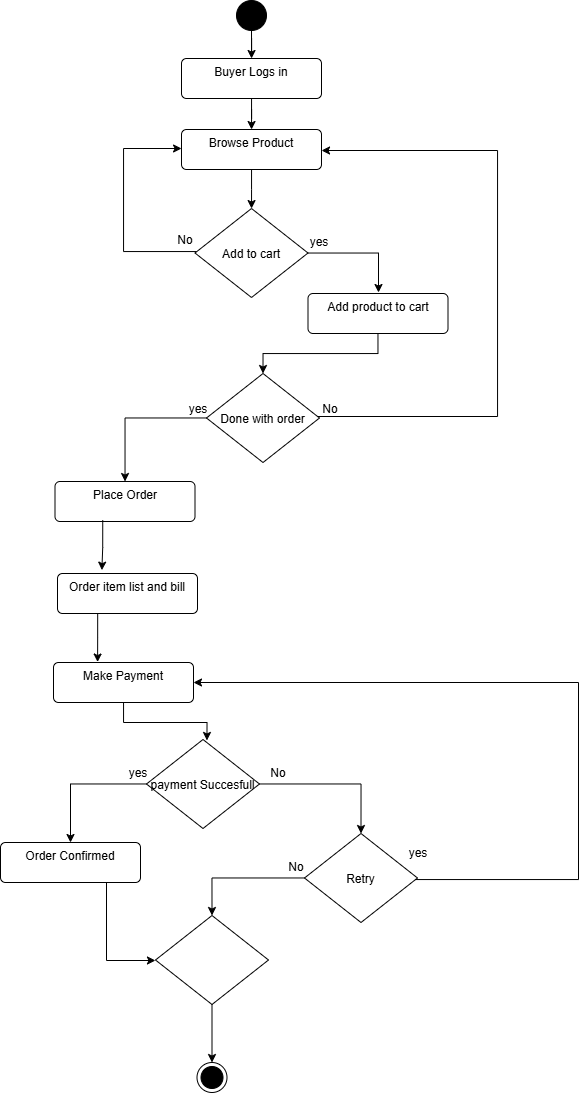

The diagram above was exported from draw.io. Its source (the exported page's mxGraphModel, read from the mxfile embedded in the PNG):
<mxGraphModel dx="814" dy="1366" grid="0" gridSize="10" guides="1" tooltips="1" connect="1" arrows="1" fold="1" page="1" pageScale="1" pageWidth="827" pageHeight="1169" math="0" shadow="0">
  <root>
    <mxCell id="0" />
    <mxCell id="1" parent="0" />
    <mxCell id="ASfZ35alS31yvpgkMUQu-6" edge="1" parent="1" source="ASfZ35alS31yvpgkMUQu-1" style="edgeStyle=orthogonalEdgeStyle;rounded=0;orthogonalLoop=1;jettySize=auto;html=1;" target="ASfZ35alS31yvpgkMUQu-3">
      <mxGeometry relative="1" as="geometry" />
    </mxCell>
    <mxCell id="ASfZ35alS31yvpgkMUQu-1" parent="1" style="ellipse;fillColor=strokeColor;html=1;" value="" vertex="1">
      <mxGeometry height="30" width="30" x="404" y="36" as="geometry" />
    </mxCell>
    <mxCell id="ASfZ35alS31yvpgkMUQu-2" parent="1" style="ellipse;html=1;shape=endState;fillColor=strokeColor;" value="" vertex="1">
      <mxGeometry height="30" width="30" x="364.5" y="1098" as="geometry" />
    </mxCell>
    <mxCell id="ASfZ35alS31yvpgkMUQu-7" edge="1" parent="1" source="ASfZ35alS31yvpgkMUQu-3" style="edgeStyle=orthogonalEdgeStyle;rounded=0;orthogonalLoop=1;jettySize=auto;html=1;" target="ASfZ35alS31yvpgkMUQu-4">
      <mxGeometry relative="1" as="geometry" />
    </mxCell>
    <mxCell id="ASfZ35alS31yvpgkMUQu-3" parent="1" style="html=1;align=center;verticalAlign=top;rounded=1;absoluteArcSize=1;arcSize=10;dashed=0;whiteSpace=wrap;" value="Buyer Logs in" vertex="1">
      <mxGeometry height="40" width="140" x="349" y="94" as="geometry" />
    </mxCell>
    <mxCell id="ASfZ35alS31yvpgkMUQu-8" edge="1" parent="1" source="ASfZ35alS31yvpgkMUQu-4" style="edgeStyle=orthogonalEdgeStyle;rounded=0;orthogonalLoop=1;jettySize=auto;html=1;" target="ASfZ35alS31yvpgkMUQu-5">
      <mxGeometry relative="1" as="geometry" />
    </mxCell>
    <mxCell id="ASfZ35alS31yvpgkMUQu-4" parent="1" style="html=1;align=center;verticalAlign=top;rounded=1;absoluteArcSize=1;arcSize=10;dashed=0;whiteSpace=wrap;" value="Browse Product" vertex="1">
      <mxGeometry height="40" width="140" x="349" y="165" as="geometry" />
    </mxCell>
    <mxCell id="ASfZ35alS31yvpgkMUQu-10" edge="1" parent="1" source="ASfZ35alS31yvpgkMUQu-5" style="edgeStyle=orthogonalEdgeStyle;rounded=0;orthogonalLoop=1;jettySize=auto;html=1;">
      <mxGeometry relative="1" as="geometry">
        <Array as="points">
          <mxPoint x="546" y="288" />
          <mxPoint x="546" y="328" />
        </Array>
        <mxPoint x="547" y="328" as="targetPoint" />
      </mxGeometry>
    </mxCell>
    <mxCell id="ASfZ35alS31yvpgkMUQu-12" edge="1" parent="1" source="ASfZ35alS31yvpgkMUQu-5" style="edgeStyle=orthogonalEdgeStyle;rounded=0;orthogonalLoop=1;jettySize=auto;html=1;entryX=0;entryY=0.5;entryDx=0;entryDy=0;" target="ASfZ35alS31yvpgkMUQu-4">
      <mxGeometry relative="1" as="geometry">
        <Array as="points">
          <mxPoint x="291" y="287" />
          <mxPoint x="291" y="184" />
          <mxPoint x="349" y="184" />
        </Array>
      </mxGeometry>
    </mxCell>
    <mxCell id="ASfZ35alS31yvpgkMUQu-5" parent="1" style="rhombus;" value="Add to cart" vertex="1">
      <mxGeometry height="89" width="113" x="362.5" y="244" as="geometry" />
    </mxCell>
    <mxCell id="ASfZ35alS31yvpgkMUQu-15" edge="1" parent="1" source="ASfZ35alS31yvpgkMUQu-9" style="edgeStyle=orthogonalEdgeStyle;rounded=0;orthogonalLoop=1;jettySize=auto;html=1;entryX=0.5;entryY=0;entryDx=0;entryDy=0;" target="ASfZ35alS31yvpgkMUQu-14">
      <mxGeometry relative="1" as="geometry" />
    </mxCell>
    <mxCell id="ASfZ35alS31yvpgkMUQu-9" parent="1" style="html=1;align=center;verticalAlign=top;rounded=1;absoluteArcSize=1;arcSize=10;dashed=0;whiteSpace=wrap;" value="Add product to cart" vertex="1">
      <mxGeometry height="40" width="140" x="475.5" y="329" as="geometry" />
    </mxCell>
    <mxCell id="ASfZ35alS31yvpgkMUQu-11" parent="1" style="text;html=1;whiteSpace=wrap;strokeColor=none;fillColor=none;align=center;verticalAlign=middle;rounded=0;" value="yes" vertex="1">
      <mxGeometry height="30" width="60" x="457" y="263" as="geometry" />
    </mxCell>
    <mxCell id="ASfZ35alS31yvpgkMUQu-13" parent="1" style="text;html=1;whiteSpace=wrap;strokeColor=none;fillColor=none;align=center;verticalAlign=middle;rounded=0;" value="No" vertex="1">
      <mxGeometry height="30" width="60" x="323" y="261" as="geometry" />
    </mxCell>
    <mxCell id="ASfZ35alS31yvpgkMUQu-16" edge="1" parent="1" source="ASfZ35alS31yvpgkMUQu-14" style="edgeStyle=orthogonalEdgeStyle;rounded=0;orthogonalLoop=1;jettySize=auto;html=1;entryX=1;entryY=0.5;entryDx=0;entryDy=0;" target="ASfZ35alS31yvpgkMUQu-4">
      <mxGeometry relative="1" as="geometry">
        <Array as="points">
          <mxPoint x="665" y="452" />
          <mxPoint x="665" y="186" />
          <mxPoint x="489" y="186" />
        </Array>
      </mxGeometry>
    </mxCell>
    <mxCell id="ASfZ35alS31yvpgkMUQu-18" edge="1" parent="1" source="ASfZ35alS31yvpgkMUQu-14" style="edgeStyle=orthogonalEdgeStyle;rounded=0;orthogonalLoop=1;jettySize=auto;html=1;" target="ASfZ35alS31yvpgkMUQu-20">
      <mxGeometry relative="1" as="geometry">
        <mxPoint x="293" y="798" as="targetPoint" />
      </mxGeometry>
    </mxCell>
    <mxCell id="ASfZ35alS31yvpgkMUQu-14" parent="1" style="rhombus;" value="Done with order" vertex="1">
      <mxGeometry height="89" width="113" x="374" y="409" as="geometry" />
    </mxCell>
    <mxCell id="ASfZ35alS31yvpgkMUQu-17" parent="1" style="text;html=1;whiteSpace=wrap;strokeColor=none;fillColor=none;align=center;verticalAlign=middle;rounded=0;" value="No" vertex="1">
      <mxGeometry height="30" width="60" x="468" y="430" as="geometry" />
    </mxCell>
    <mxCell id="ASfZ35alS31yvpgkMUQu-19" parent="1" style="text;html=1;whiteSpace=wrap;strokeColor=none;fillColor=none;align=center;verticalAlign=middle;rounded=0;" value="yes" vertex="1">
      <mxGeometry height="30" width="60" x="336" y="430" as="geometry" />
    </mxCell>
    <mxCell id="ASfZ35alS31yvpgkMUQu-20" parent="1" style="html=1;align=center;verticalAlign=top;rounded=1;absoluteArcSize=1;arcSize=10;dashed=0;whiteSpace=wrap;" value="Place Order" vertex="1">
      <mxGeometry height="40" width="140" x="222.5" y="517" as="geometry" />
    </mxCell>
    <mxCell id="ASfZ35alS31yvpgkMUQu-26" edge="1" parent="1" source="ASfZ35alS31yvpgkMUQu-21" style="edgeStyle=orthogonalEdgeStyle;rounded=0;orthogonalLoop=1;jettySize=auto;html=1;entryX=0.315;entryY=-0.012;entryDx=0;entryDy=0;entryPerimeter=0;exitX=0.287;exitY=0.974;exitDx=0;exitDy=0;exitPerimeter=0;" target="ASfZ35alS31yvpgkMUQu-25">
      <mxGeometry relative="1" as="geometry" />
    </mxCell>
    <mxCell id="ASfZ35alS31yvpgkMUQu-21" parent="1" style="html=1;align=center;verticalAlign=top;rounded=1;absoluteArcSize=1;arcSize=10;dashed=0;whiteSpace=wrap;" value="Order item list and bill" vertex="1">
      <mxGeometry height="40" width="140" x="225" y="609" as="geometry" />
    </mxCell>
    <mxCell id="ASfZ35alS31yvpgkMUQu-22" edge="1" parent="1" source="ASfZ35alS31yvpgkMUQu-20" style="edgeStyle=orthogonalEdgeStyle;rounded=0;orthogonalLoop=1;jettySize=auto;html=1;entryX=0.317;entryY=-0.084;entryDx=0;entryDy=0;entryPerimeter=0;exitX=0.341;exitY=0.97;exitDx=0;exitDy=0;exitPerimeter=0;" target="ASfZ35alS31yvpgkMUQu-21">
      <mxGeometry relative="1" as="geometry" />
    </mxCell>
    <mxCell id="ASfZ35alS31yvpgkMUQu-25" parent="1" style="html=1;align=center;verticalAlign=top;rounded=1;absoluteArcSize=1;arcSize=10;dashed=0;whiteSpace=wrap;" value="Make Payment" vertex="1">
      <mxGeometry height="40" width="140" x="221" y="698" as="geometry" />
    </mxCell>
    <mxCell id="ASfZ35alS31yvpgkMUQu-30" edge="1" parent="1" source="ASfZ35alS31yvpgkMUQu-27" style="edgeStyle=orthogonalEdgeStyle;rounded=0;orthogonalLoop=1;jettySize=auto;html=1;" target="ASfZ35alS31yvpgkMUQu-32">
      <mxGeometry relative="1" as="geometry">
        <mxPoint x="270.27273875269395" y="1279.3292110048492" as="targetPoint" />
      </mxGeometry>
    </mxCell>
    <mxCell id="ASfZ35alS31yvpgkMUQu-33" edge="1" parent="1" source="ASfZ35alS31yvpgkMUQu-27" style="edgeStyle=orthogonalEdgeStyle;rounded=0;orthogonalLoop=1;jettySize=auto;html=1;entryX=0.5;entryY=0;entryDx=0;entryDy=0;" target="ASfZ35alS31yvpgkMUQu-35">
      <mxGeometry relative="1" as="geometry">
        <mxPoint x="615.1666666666667" y="1289.875" as="targetPoint" />
      </mxGeometry>
    </mxCell>
    <mxCell id="ASfZ35alS31yvpgkMUQu-27" parent="1" style="rhombus;" value="payment Succesfull" vertex="1">
      <mxGeometry height="89" width="113" x="314" y="775" as="geometry" />
    </mxCell>
    <mxCell id="ASfZ35alS31yvpgkMUQu-28" edge="1" parent="1" source="ASfZ35alS31yvpgkMUQu-25" style="edgeStyle=orthogonalEdgeStyle;rounded=0;orthogonalLoop=1;jettySize=auto;html=1;entryX=0.535;entryY=0.011;entryDx=0;entryDy=0;entryPerimeter=0;" target="ASfZ35alS31yvpgkMUQu-27">
      <mxGeometry relative="1" as="geometry" />
    </mxCell>
    <mxCell id="ASfZ35alS31yvpgkMUQu-31" parent="1" style="text;html=1;whiteSpace=wrap;strokeColor=none;fillColor=none;align=center;verticalAlign=middle;rounded=0;" value="yes" vertex="1">
      <mxGeometry height="30" width="60" x="276" y="794" as="geometry" />
    </mxCell>
    <mxCell id="ASfZ35alS31yvpgkMUQu-41" edge="1" parent="1" source="ASfZ35alS31yvpgkMUQu-32" style="edgeStyle=orthogonalEdgeStyle;rounded=0;orthogonalLoop=1;jettySize=auto;html=1;entryX=0;entryY=0.5;entryDx=0;entryDy=0;" target="ASfZ35alS31yvpgkMUQu-40">
      <mxGeometry relative="1" as="geometry">
        <Array as="points">
          <mxPoint x="274" y="996" />
          <mxPoint x="323" y="996" />
        </Array>
      </mxGeometry>
    </mxCell>
    <mxCell id="ASfZ35alS31yvpgkMUQu-32" parent="1" style="html=1;align=center;verticalAlign=top;rounded=1;absoluteArcSize=1;arcSize=10;dashed=0;whiteSpace=wrap;" value="Order Confirmed" vertex="1">
      <mxGeometry height="40" width="140" x="168" y="878" as="geometry" />
    </mxCell>
    <mxCell id="ASfZ35alS31yvpgkMUQu-34" parent="1" style="text;html=1;whiteSpace=wrap;strokeColor=none;fillColor=none;align=center;verticalAlign=middle;rounded=0;" value="No" vertex="1">
      <mxGeometry height="30" width="60" x="415.5" y="794" as="geometry" />
    </mxCell>
    <mxCell id="ASfZ35alS31yvpgkMUQu-36" edge="1" parent="1" source="ASfZ35alS31yvpgkMUQu-35" style="edgeStyle=orthogonalEdgeStyle;rounded=0;orthogonalLoop=1;jettySize=auto;html=1;entryX=1;entryY=0.5;entryDx=0;entryDy=0;" target="ASfZ35alS31yvpgkMUQu-25">
      <mxGeometry relative="1" as="geometry">
        <Array as="points">
          <mxPoint x="746" y="915" />
          <mxPoint x="746" y="718" />
        </Array>
      </mxGeometry>
    </mxCell>
    <mxCell id="ASfZ35alS31yvpgkMUQu-38" edge="1" parent="1" source="ASfZ35alS31yvpgkMUQu-35" style="edgeStyle=orthogonalEdgeStyle;rounded=0;orthogonalLoop=1;jettySize=auto;html=1;entryX=0.5;entryY=0;entryDx=0;entryDy=0;" target="ASfZ35alS31yvpgkMUQu-40">
      <mxGeometry relative="1" as="geometry">
        <mxPoint x="481.8333333333335" y="1409.041666666667" as="targetPoint" />
      </mxGeometry>
    </mxCell>
    <mxCell id="ASfZ35alS31yvpgkMUQu-35" parent="1" style="rhombus;" value="Retry" vertex="1">
      <mxGeometry height="89" width="113" x="472" y="869" as="geometry" />
    </mxCell>
    <mxCell id="ASfZ35alS31yvpgkMUQu-37" parent="1" style="text;html=1;whiteSpace=wrap;strokeColor=none;fillColor=none;align=center;verticalAlign=middle;rounded=0;" value="yes" vertex="1">
      <mxGeometry height="30" width="60" x="555.5" y="874" as="geometry" />
    </mxCell>
    <mxCell id="ASfZ35alS31yvpgkMUQu-39" parent="1" style="text;html=1;whiteSpace=wrap;strokeColor=none;fillColor=none;align=center;verticalAlign=middle;rounded=0;" value="No" vertex="1">
      <mxGeometry height="30" width="60" x="434" y="888" as="geometry" />
    </mxCell>
    <mxCell id="ASfZ35alS31yvpgkMUQu-42" edge="1" parent="1" source="ASfZ35alS31yvpgkMUQu-40" style="edgeStyle=orthogonalEdgeStyle;rounded=0;orthogonalLoop=1;jettySize=auto;html=1;" target="ASfZ35alS31yvpgkMUQu-2">
      <mxGeometry relative="1" as="geometry" />
    </mxCell>
    <mxCell id="ASfZ35alS31yvpgkMUQu-40" parent="1" style="rhombus;" value="" vertex="1">
      <mxGeometry height="89" width="113" x="323" y="951" as="geometry" />
    </mxCell>
  </root>
</mxGraphModel>